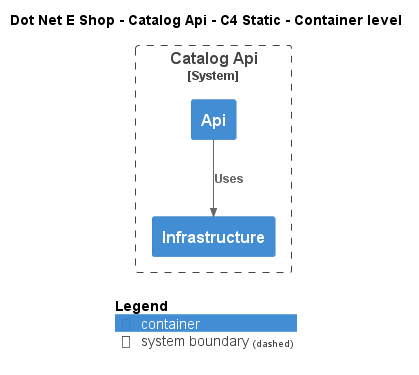

The diagram above was rendered by PlantUML. Its source (embedded in the PNG):
@startuml
!include ..\..\..\.c4s\C4_Container.puml

AddElementTag("c4interflow:lifecycle:new", $bgColor=green, $fontColor=#ffffff, $borderColor=green, $shadowing="False")
AddElementTag("c4interflow:lifecycle:changed", $bgColor=orange, $fontColor=#ffffff, $borderColor=orange, $shadowing="False")
AddElementTag("c4interflow:lifecycle:removed", $bgColor=red, $fontColor=#ffffff, $borderColor=red, $shadowing="False")

AddRelTag("c4interflow:lifecycle:new", $textColor=green, $lineColor=green)
AddRelTag("c4interflow:lifecycle:changed", $textColor=orange, $lineColor=orange)
AddRelTag("c4interflow:lifecycle:removed", $textColor=red, $lineColor=red)

SHOW_PERSON_PORTRAIT()
LAYOUT_TOP_DOWN()

skinparam linetype polyline

title Dot Net E Shop - Catalog Api - C4 Static - Container level


System_Boundary(DotNetEShop.SoftwareSystems.CatalogApi, "Catalog Api") {
    Container(DotNetEShop.SoftwareSystems.CatalogApi.Containers.Api, "Api", "", "")
    Container(DotNetEShop.SoftwareSystems.CatalogApi.Containers.Infrastructure, "Infrastructure", "", "")
}

Rel(DotNetEShop.SoftwareSystems.CatalogApi.Containers.Api, DotNetEShop.SoftwareSystems.CatalogApi.Containers.Infrastructure, "Uses")


SHOW_LEGEND()
@enduml